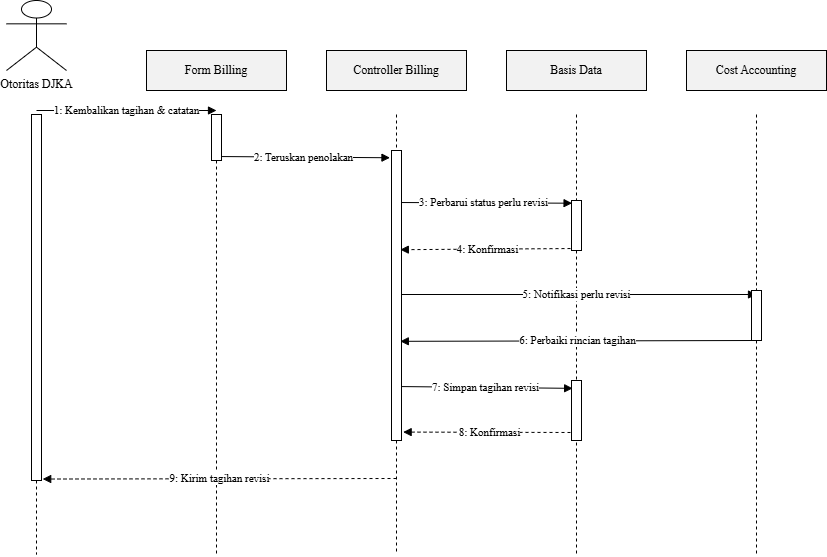

The diagram above was exported from draw.io. Its source (the exported page's mxGraphModel, read from the mxfile embedded in the PNG):
<mxGraphModel dx="391" dy="836" grid="1" gridSize="10" guides="1" tooltips="1" connect="1" arrows="1" fold="1" page="1" pageScale="1" pageWidth="850" pageHeight="1100" math="0" shadow="0">
  <root>
    <mxCell id="0" />
    <mxCell id="1" parent="0" />
    <mxCell id="2" value="Otoritas DJKA" style="shape=umlActor;verticalLabelPosition=bottom;verticalAlign=top;labelPosition=center;html=1;outlineConnect=0;fontFamily=Times New Roman;" parent="1" vertex="1">
      <mxGeometry x="50" width="60" height="70" as="geometry" />
    </mxCell>
    <mxCell id="3" value="" style="endArrow=none;dashed=1;html=1;fontFamily=Times New Roman;" parent="1" edge="1">
      <mxGeometry relative="1" as="geometry">
        <mxPoint x="80" y="114" as="sourcePoint" />
        <mxPoint x="80" y="554" as="targetPoint" />
      </mxGeometry>
    </mxCell>
    <mxCell id="4" value="Form Billing" style="rounded=0;whiteSpace=wrap;html=1;fillColor=#f2f2f2;strokeColor=#000000;fontFamily=Times New Roman;" parent="1" vertex="1">
      <mxGeometry x="190" y="50" width="140" height="40" as="geometry" />
    </mxCell>
    <mxCell id="5" value="" style="endArrow=none;dashed=1;html=1;fontFamily=Times New Roman;" parent="1" edge="1" source="23">
      <mxGeometry relative="1" as="geometry">
        <mxPoint x="260" y="114" as="sourcePoint" />
        <mxPoint x="260" y="554" as="targetPoint" />
      </mxGeometry>
    </mxCell>
    <mxCell id="6" value="Controller Billing" style="rounded=0;whiteSpace=wrap;html=1;fillColor=#f2f2f2;strokeColor=#000000;fontFamily=Times New Roman;" parent="1" vertex="1">
      <mxGeometry x="370" y="50" width="140" height="40" as="geometry" />
    </mxCell>
    <mxCell id="7" value="" style="endArrow=none;dashed=1;html=1;fontFamily=Times New Roman;" parent="1" edge="1" source="25">
      <mxGeometry relative="1" as="geometry">
        <mxPoint x="440" y="114" as="sourcePoint" />
        <mxPoint x="440" y="554" as="targetPoint" />
      </mxGeometry>
    </mxCell>
    <mxCell id="8" value="Basis Data" style="rounded=0;whiteSpace=wrap;html=1;fillColor=#f2f2f2;strokeColor=#000000;fontFamily=Times New Roman;" parent="1" vertex="1">
      <mxGeometry x="550" y="50" width="140" height="40" as="geometry" />
    </mxCell>
    <mxCell id="9" value="" style="endArrow=none;dashed=1;html=1;fontFamily=Times New Roman;" parent="1" edge="1" source="27">
      <mxGeometry relative="1" as="geometry">
        <mxPoint x="620" y="114" as="sourcePoint" />
        <mxPoint x="620" y="554" as="targetPoint" />
      </mxGeometry>
    </mxCell>
    <mxCell id="10" value="Cost Accounting" style="rounded=0;whiteSpace=wrap;html=1;fillColor=#f2f2f2;strokeColor=#000000;fontFamily=Times New Roman;" parent="1" vertex="1">
      <mxGeometry x="730" y="50" width="140" height="40" as="geometry" />
    </mxCell>
    <mxCell id="11" value="" style="endArrow=none;dashed=1;html=1;fontFamily=Times New Roman;" parent="1" edge="1" source="30">
      <mxGeometry relative="1" as="geometry">
        <mxPoint x="800" y="114" as="sourcePoint" />
        <mxPoint x="800" y="554" as="targetPoint" />
      </mxGeometry>
    </mxCell>
    <mxCell id="12" value="1: Kembalikan tagihan &amp; catatan" style="endArrow=block;html=1;fontFamily=Times New Roman;" parent="1" edge="1">
      <mxGeometry relative="1" as="geometry">
        <mxPoint x="80" y="110" as="sourcePoint" />
        <mxPoint x="260" y="110" as="targetPoint" />
      </mxGeometry>
    </mxCell>
    <mxCell id="13" value="2: Teruskan penolakan" style="endArrow=block;html=1;fontFamily=Times New Roman;entryX=-0.153;entryY=0.025;entryDx=0;entryDy=0;entryPerimeter=0;" parent="1" edge="1" target="25">
      <mxGeometry relative="1" as="geometry">
        <mxPoint x="260" y="156" as="sourcePoint" />
        <mxPoint x="440" y="156" as="targetPoint" />
      </mxGeometry>
    </mxCell>
    <mxCell id="14" value="3: Perbarui status perlu revisi" style="endArrow=block;html=1;fontFamily=Times New Roman;entryX=0.057;entryY=0.054;entryDx=0;entryDy=0;entryPerimeter=0;" parent="1" edge="1" target="27">
      <mxGeometry relative="1" as="geometry">
        <mxPoint x="440" y="202" as="sourcePoint" />
        <mxPoint x="620" y="202" as="targetPoint" />
      </mxGeometry>
    </mxCell>
    <mxCell id="15" value="4: Konfirmasi" style="endArrow=block;html=1;dashed=1;fontFamily=Times New Roman;entryX=0.882;entryY=0.342;entryDx=0;entryDy=0;entryPerimeter=0;" parent="1" edge="1" target="25">
      <mxGeometry relative="1" as="geometry">
        <mxPoint x="620" y="248" as="sourcePoint" />
        <mxPoint x="440" y="248" as="targetPoint" />
      </mxGeometry>
    </mxCell>
    <mxCell id="16" value="5: Notifikasi perlu revisi" style="endArrow=block;html=1;fontFamily=Times New Roman;" parent="1" edge="1">
      <mxGeometry relative="1" as="geometry">
        <mxPoint x="440" y="294" as="sourcePoint" />
        <mxPoint x="800" y="294" as="targetPoint" />
      </mxGeometry>
    </mxCell>
    <mxCell id="17" value="6: Perbaiki rincian tagihan" style="endArrow=block;html=1;fontFamily=Times New Roman;entryX=0.882;entryY=0.658;entryDx=0;entryDy=0;entryPerimeter=0;" parent="1" edge="1" target="25">
      <mxGeometry relative="1" as="geometry">
        <mxPoint x="800" y="340" as="sourcePoint" />
        <mxPoint x="440" y="340" as="targetPoint" />
      </mxGeometry>
    </mxCell>
    <mxCell id="18" value="7: Simpan tagihan revisi" style="endArrow=block;html=1;fontFamily=Times New Roman;entryX=0.114;entryY=0.131;entryDx=0;entryDy=0;entryPerimeter=0;" parent="1" edge="1" target="29">
      <mxGeometry relative="1" as="geometry">
        <mxPoint x="440" y="386" as="sourcePoint" />
        <mxPoint x="620" y="386" as="targetPoint" />
      </mxGeometry>
    </mxCell>
    <mxCell id="19" value="8: Konfirmasi" style="endArrow=block;html=1;dashed=1;fontFamily=Times New Roman;entryX=1.165;entryY=0.971;entryDx=0;entryDy=0;entryPerimeter=0;" parent="1" edge="1" target="25">
      <mxGeometry relative="1" as="geometry">
        <mxPoint x="620" y="432" as="sourcePoint" />
        <mxPoint x="440" y="432" as="targetPoint" />
      </mxGeometry>
    </mxCell>
    <mxCell id="20" value="9: Kirim tagihan revisi" style="endArrow=block;html=1;dashed=1;fontFamily=Times New Roman;entryX=1.12;entryY=0.996;entryDx=0;entryDy=0;entryPerimeter=0;" parent="1" edge="1" target="22">
      <mxGeometry relative="1" as="geometry">
        <mxPoint x="440" y="478" as="sourcePoint" />
        <mxPoint x="80" y="478" as="targetPoint" />
      </mxGeometry>
    </mxCell>
    <mxCell id="22" value="" style="html=1;points=[];perimeter=orthogonalPerimeter;fillColor=#FFFFFF;strokeColor=#000000;" vertex="1" parent="1">
      <mxGeometry x="75" y="114" width="10" height="366" as="geometry" />
    </mxCell>
    <mxCell id="24" value="" style="endArrow=none;dashed=1;html=1;fontFamily=Times New Roman;" edge="1" parent="1" target="23">
      <mxGeometry relative="1" as="geometry">
        <mxPoint x="260" y="114" as="sourcePoint" />
        <mxPoint x="260" y="554" as="targetPoint" />
      </mxGeometry>
    </mxCell>
    <mxCell id="23" value="" style="html=1;points=[];perimeter=orthogonalPerimeter;fillColor=#FFFFFF;strokeColor=#000000;" vertex="1" parent="1">
      <mxGeometry x="255" y="114" width="10" height="46" as="geometry" />
    </mxCell>
    <mxCell id="26" value="" style="endArrow=none;dashed=1;html=1;fontFamily=Times New Roman;" edge="1" parent="1" target="25">
      <mxGeometry relative="1" as="geometry">
        <mxPoint x="440" y="114" as="sourcePoint" />
        <mxPoint x="440" y="554" as="targetPoint" />
      </mxGeometry>
    </mxCell>
    <mxCell id="25" value="" style="html=1;points=[];perimeter=orthogonalPerimeter;fillColor=#FFFFFF;strokeColor=#000000;" vertex="1" parent="1">
      <mxGeometry x="435" y="150" width="10" height="290" as="geometry" />
    </mxCell>
    <mxCell id="28" value="" style="endArrow=none;dashed=1;html=1;fontFamily=Times New Roman;" edge="1" parent="1" target="27">
      <mxGeometry relative="1" as="geometry">
        <mxPoint x="620" y="114" as="sourcePoint" />
        <mxPoint x="620" y="554" as="targetPoint" />
      </mxGeometry>
    </mxCell>
    <mxCell id="27" value="" style="html=1;points=[];perimeter=orthogonalPerimeter;fillColor=#FFFFFF;strokeColor=#000000;" vertex="1" parent="1">
      <mxGeometry x="615" y="200" width="10" height="50" as="geometry" />
    </mxCell>
    <mxCell id="29" value="" style="html=1;points=[];perimeter=orthogonalPerimeter;fillColor=#FFFFFF;strokeColor=#000000;" vertex="1" parent="1">
      <mxGeometry x="615" y="380" width="10" height="60" as="geometry" />
    </mxCell>
    <mxCell id="31" value="" style="endArrow=none;dashed=1;html=1;fontFamily=Times New Roman;" edge="1" parent="1" target="30">
      <mxGeometry relative="1" as="geometry">
        <mxPoint x="800" y="114" as="sourcePoint" />
        <mxPoint x="800" y="554" as="targetPoint" />
      </mxGeometry>
    </mxCell>
    <mxCell id="30" value="" style="html=1;points=[];perimeter=orthogonalPerimeter;fillColor=#FFFFFF;strokeColor=#000000;" vertex="1" parent="1">
      <mxGeometry x="795" y="290" width="10" height="50" as="geometry" />
    </mxCell>
  </root>
</mxGraphModel>